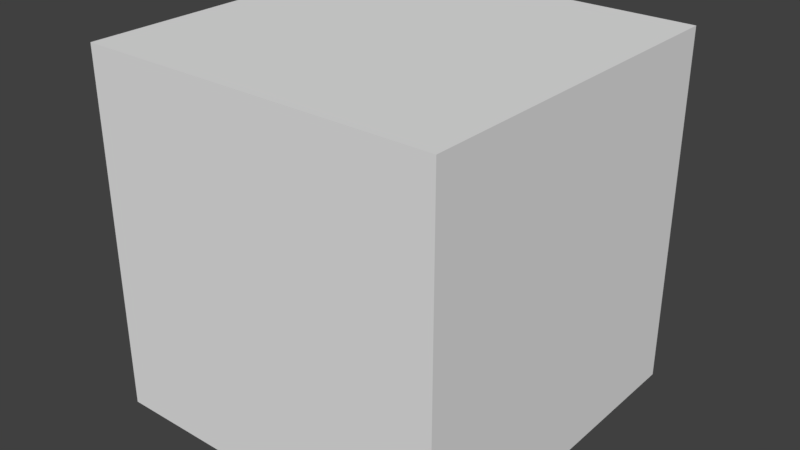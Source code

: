 # Source: WallCube.blend  (saved by Blender 2.78.0; exported with 4.5.12 LTS)
import bpy
from mathutils import Matrix  # noqa: F401  (used for matrix-valued properties, if any)

bpy.ops.wm.read_factory_settings(use_empty=True)
scene = bpy.context.scene
scene.name = 'Scene'

# ---- collections
col_collection_1 = bpy.data.collections.new('Collection 1'); scene.collection.children.link(col_collection_1)

# ---- node groups
ng_auto_smooth = bpy.data.node_groups.new('Auto Smooth', 'GeometryNodeTree')
_s = ng_auto_smooth.interface.new_socket(name='Geometry', in_out='OUTPUT', socket_type='NodeSocketGeometry')
_s = ng_auto_smooth.interface.new_socket(name='Geometry', in_out='INPUT', socket_type='NodeSocketGeometry')
_s = ng_auto_smooth.interface.new_socket(name='Angle', in_out='INPUT', socket_type='NodeSocketFloat')
_s.subtype = 'ANGLE'
_s.min_value = 0.0
_s.max_value = 3.142
ng_auto_smooth.is_modifier = True
_N = ng_auto_smooth.nodes; _L = ng_auto_smooth.links
n0 = _N.new('NodeGroupOutput'); n0.name = 'Group Output'; n0.location = (480, -100)
n1 = _N.new('NodeGroupInput'); n1.name = 'Group Input'; n1.location = (-420, -300)
n2 = _N.new('NodeGroupInput'); n2.name = 'Group Input.001'; n2.location = (-60, -100)
n3 = _N.new('GeometryNodeSetShadeSmooth'); n3.name = 'Set Shade Smooth'; n3.location = (120, -100)
n3.domain = 'EDGE'
n4 = _N.new('GeometryNodeSetShadeSmooth'); n4.name = 'Set Shade Smooth.001'; n4.location = (300, -100)
n5 = _N.new('GeometryNodeInputMeshEdgeAngle'); n5.name = 'Edge Angle'; n5.location = (-420, -220)
n6 = _N.new('GeometryNodeInputEdgeSmooth'); n6.name = 'Is Edge Smooth'; n6.location = (-60, -160)
n7 = _N.new('GeometryNodeInputShadeSmooth'); n7.name = 'Is Face Smooth'; n7.location = (-240, -340)
n8 = _N.new('FunctionNodeBooleanMath'); n8.name = 'Boolean Math'; n8.location = (-60, -220)
n9 = _N.new('FunctionNodeCompare'); n9.name = 'Compare'; n9.location = (-240, -180)
n9.operation = 'LESS_EQUAL'
_L.new(n5.outputs[0], n9.inputs[0])
_L.new(n4.outputs[0], n0.inputs[0])
_L.new(n1.outputs[1], n9.inputs[1])
_L.new(n9.outputs[0], n8.inputs[0])
_L.new(n7.outputs[0], n8.inputs[1])
_L.new(n2.outputs[0], n3.inputs[0])
_L.new(n6.outputs[0], n3.inputs[1])
_L.new(n3.outputs[0], n4.inputs[0])
_L.new(n8.outputs[0], n3.inputs[2])
n0.is_active_output = True

# ---- world
world_world = bpy.data.worlds.new('World'); scene.world = world_world
world_world.color = (0.05088, 0.05088, 0.05088)
world_world.use_sun_shadow = False
world_world.sun_shadow_jitter_overblur = 0.0
world_world.cycles.sampling_method = 'MANUAL'

# ---- meshes
me_cube_001 = bpy.data.meshes.new('Cube.001')
me_cube_001.from_pydata([(-1.0, 0.0, 0.0), (-1.0, -0.5, 0.0), (-1.0, 0.0, 0.5), (-1.0, 0.5, 0.0), (-1.0, 0.0, -0.5), (-1.0, -0.5, -0.5), (-1.0, -0.5, 0.5), (-1.0, 0.5, 0.5), (-1.0, 0.5, -0.5), (0.0, 1.0, 0.0), (-0.5, 1.0, 0.0), (0.0, 1.0, 0.5), (0.5, 1.0, 0.0), (0.0, 1.0, -0.5), (-0.5, 1.0, -0.5), (-0.5, 1.0, 0.5), (0.5, 1.0, 0.5), (0.5, 1.0, -0.5), (1.0, 0.0, 0.0), (1.0, 0.5, 0.0), (1.0, 0.0, 0.5), (1.0, -0.5, 0.0), (1.0, 0.0, -0.5), (1.0, 0.5, -0.5), (1.0, 0.5, 0.5), (1.0, -0.5, 0.5), (1.0, -0.5, -0.5), (0.0, -1.0, 0.0), (0.5, -1.0, 0.0), (0.0, -1.0, 0.5), (-0.5, -1.0, 0.0), (0.0, -1.0, -0.5), (0.5, -1.0, -0.5), (0.5, -1.0, 0.5), (-0.5, -1.0, 0.5), (-0.5, -1.0, -0.5), (0.0, 0.0, -1.0), (0.0, 0.5, -1.0), (0.5, 0.0, -1.0), (0.0, -0.5, -1.0), (-0.5, 0.0, -1.0), (-0.5, 0.5, -1.0), (0.5, 0.5, -1.0), (0.5, -0.5, -1.0), (-0.5, -0.5, -1.0), (0.0, 0.0, 1.0), (0.0, 0.5, 1.0), (-0.5, 0.0, 1.0), (0.0, -0.5, 1.0), (0.5, 0.0, 1.0), (0.5, 0.5, 1.0), (-0.5, 0.5, 1.0), (-0.5, -0.5, 1.0), (0.5, -0.5, 1.0), (-1.0, 0.5, -1.0), (-1.0, 0.0, -1.0), (-1.0, -0.5, -1.0), (-1.0, -1.0, -0.5), (-1.0, -1.0, 0.0), (-1.0, -1.0, 0.5), (-1.0, -0.5, 1.0), (-1.0, 0.0, 1.0), (-1.0, 0.5, 1.0), (-1.0, 1.0, 0.5), (-1.0, 1.0, 0.0), (-1.0, 1.0, -0.5), (0.5, 1.0, -1.0), (0.0, 1.0, -1.0), (-0.5, 1.0, -1.0), (-0.5, 1.0, 1.0), (0.0, 1.0, 1.0), (0.5, 1.0, 1.0), (1.0, 1.0, 0.5), (1.0, 1.0, 0.0), (1.0, 1.0, -0.5), (1.0, -0.5, -1.0), (1.0, 0.0, -1.0), (1.0, 0.5, -1.0), (1.0, 0.5, 1.0), (1.0, 0.0, 1.0), (1.0, -0.5, 1.0), (1.0, -1.0, 0.5), (1.0, -1.0, 0.0), (1.0, -1.0, -0.5), (-0.5, -1.0, -1.0), (0.0, -1.0, -1.0), (0.5, -1.0, -1.0), (0.5, -1.0, 1.0), (0.0, -1.0, 1.0), (-0.5, -1.0, 1.0), (-1.0, -1.0, -1.0), (-1.0, -1.0, 1.0), (-1.0, 1.0, -1.0), (-1.0, 1.0, 1.0), (1.0, -1.0, -1.0), (1.0, -1.0, 1.0), (1.0, 1.0, -1.0), (1.0, 1.0, 1.0)], [], [(0, 4, 5, 1), (1, 5, 57, 58), (4, 55, 56, 5), (5, 56, 90, 57), (0, 1, 6, 2), (2, 6, 60, 61), (1, 58, 59, 6), (6, 59, 91, 60), (0, 2, 7, 3), (3, 7, 63, 64), (2, 61, 62, 7), (7, 62, 93, 63), (0, 3, 8, 4), (4, 8, 54, 55), (3, 64, 65, 8), (8, 65, 92, 54), (9, 13, 14, 10), (10, 14, 65, 64), (13, 67, 68, 14), (14, 68, 92, 65), (9, 10, 15, 11), (11, 15, 69, 70), (10, 64, 63, 15), (15, 63, 93, 69), (9, 11, 16, 12), (12, 16, 72, 73), (11, 70, 71, 16), (16, 71, 97, 72), (9, 12, 17, 13), (13, 17, 66, 67), (12, 73, 74, 17), (17, 74, 96, 66), (18, 22, 23, 19), (19, 23, 74, 73), (22, 76, 77, 23), (23, 77, 96, 74), (18, 19, 24, 20), (20, 24, 78, 79), (19, 73, 72, 24), (24, 72, 97, 78), (18, 20, 25, 21), (21, 25, 81, 82), (20, 79, 80, 25), (25, 80, 95, 81), (18, 21, 26, 22), (22, 26, 75, 76), (21, 82, 83, 26), (26, 83, 94, 75), (27, 31, 32, 28), (28, 32, 83, 82), (31, 85, 86, 32), (32, 86, 94, 83), (27, 28, 33, 29), (29, 33, 87, 88), (28, 82, 81, 33), (33, 81, 95, 87), (27, 29, 34, 30), (30, 34, 59, 58), (29, 88, 89, 34), (34, 89, 91, 59), (27, 30, 35, 31), (31, 35, 84, 85), (30, 58, 57, 35), (35, 57, 90, 84), (36, 40, 41, 37), (37, 41, 68, 67), (40, 55, 54, 41), (41, 54, 92, 68), (36, 37, 42, 38), (38, 42, 77, 76), (37, 67, 66, 42), (42, 66, 96, 77), (36, 38, 43, 39), (39, 43, 86, 85), (38, 76, 75, 43), (43, 75, 94, 86), (36, 39, 44, 40), (40, 44, 56, 55), (39, 85, 84, 44), (44, 84, 90, 56), (45, 49, 50, 46), (46, 50, 71, 70), (49, 79, 78, 50), (50, 78, 97, 71), (45, 46, 51, 47), (47, 51, 62, 61), (46, 70, 69, 51), (51, 69, 93, 62), (45, 47, 52, 48), (48, 52, 89, 88), (47, 61, 60, 52), (52, 60, 91, 89), (45, 48, 53, 49), (49, 53, 80, 79), (48, 88, 87, 53), (53, 87, 95, 80)])
_k = set([(54, 55), (54, 92), (55, 56), (56, 90), (57, 58), (57, 90), (58, 59), (59, 91), (60, 61), (60, 91), (61, 62), (62, 93), (63, 64), (63, 93), (64, 65), (65, 92), (66, 67), (66, 96), (67, 68), (68, 92), (69, 70), (69, 93), (70, 71), (71, 97), (72, 73), (72, 97), (73, 74), (74, 96), (75, 76), (75, 94), (76, 77), (77, 96), (78, 79), (78, 97), (79, 80), (80, 95), (81, 82), (81, 95), (82, 83), (83, 94), (84, 85), (84, 90), (85, 86), (86, 94), (87, 88), (87, 95), (88, 89), (89, 91)])
me_cube_001.attributes.new('sharp_edge', 'BOOLEAN', 'EDGE').data.foreach_set('value', [ (min(e.vertices), max(e.vertices)) in _k for e in me_cube_001.edges])
me_cube_001.use_remesh_preserve_volume = False
me_cube_001.use_remesh_preserve_attributes = False
me_cube_001.use_mirror_vertex_groups = False
me_cube_001.update()

# ---- objects
ob_wallcube = bpy.data.objects.new('WallCube', me_cube_001)

# ---- transforms, parenting, visibility, modifiers, constraints
ob_wallcube.location = (0.0, 0.0, 0.0)
ob_wallcube.lineart.crease_threshold = 0.0
_m = ob_wallcube.modifiers.new('Auto Smooth', 'NODES')
_m.node_group = ng_auto_smooth
_gi = [s.identifier for s in ng_auto_smooth.interface.items_tree if s.item_type == 'SOCKET' and s.in_out == 'INPUT']
_m[_gi[1]] = 0.5236  # Angle

# ---- collection membership
col_collection_1.objects.link(ob_wallcube)

# ---- scene / render settings (as saved in the file)
scene.frame_start = 1; scene.frame_end = 250; scene.frame_set(1)
scene.render.engine = 'BLENDER_EEVEE_NEXT'
scene.render.resolution_percentage = 50
scene.render.dither_intensity = 0.0
scene.cycles.use_denoising = False
scene.cycles.samples = 128
scene.cycles.sampling_pattern = 'TABULATED_SOBOL'
scene.cycles.light_sampling_threshold = 0.0
scene.cycles.use_adaptive_sampling = False
scene.cycles.use_light_tree = False
scene.cycles.blur_glossy = 0.0
scene.cycles.sample_clamp_indirect = 0.0
scene.view_settings.view_transform = 'Standard'
bpy.context.view_layer.update()

# ---- added for rendering (the .blend has no active camera and no usable light): camera, sun
cam_auto = bpy.data.cameras.new('AutoCamera')
cam_auto.lens = 50.0
cam_auto.sensor_width = 36.0
cam_auto.clip_end = 1000.0
ob_auto_camera = bpy.data.objects.new('AutoCamera', cam_auto)
scene.collection.objects.link(ob_auto_camera)
ob_auto_camera.location = (3.20507, -3.84609, 2.56406)
ob_auto_camera.rotation_euler = (1.09748, -7.21219e-08, 0.694738)
scene.camera = ob_auto_camera
light_auto_sun = bpy.data.lights.new('AutoSun', 'SUN')
light_auto_sun.energy = 3.0
light_auto_sun.angle = 0.0523599
ob_auto_sun = bpy.data.objects.new('AutoSun', light_auto_sun)
scene.collection.objects.link(ob_auto_sun)
ob_auto_sun.rotation_euler = (0.872665, 0.174533, 0.523599)
bpy.context.view_layer.update()
